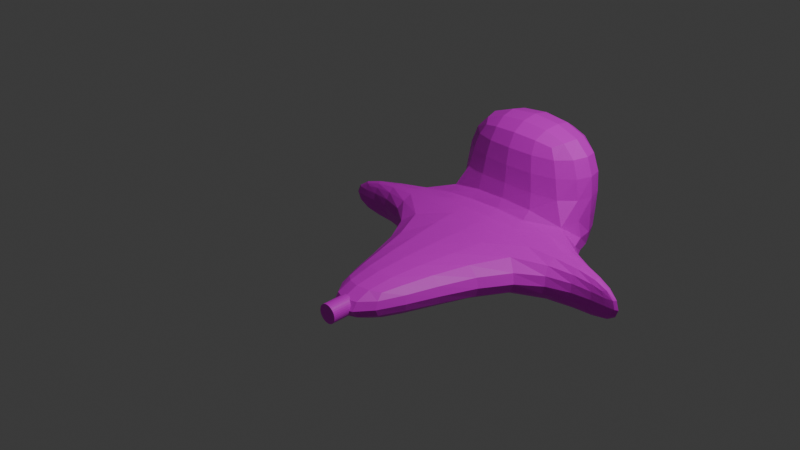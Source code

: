 # Source: Basefly.blend  (saved by Blender 4.3.34; exported with 4.5.12 LTS)
import bpy
from mathutils import Matrix  # noqa: F401  (used for matrix-valued properties, if any)

bpy.ops.wm.read_factory_settings(use_empty=True)
scene = bpy.context.scene
scene.name = 'Scene'

# ---- collections
col_collection = bpy.data.collections.new('Collection'); scene.collection.children.link(col_collection)

# ---- images (referenced by path relative to the original .blend; pixels are not part of the script)
import os
ASSET_DIR = os.environ.get("B2B_ASSET_DIR", "")  # directory of the original .blend (textures are referenced by path, not embedded)
HERE = os.path.dirname(os.path.abspath(__file__))  # packed textures are extracted next to this script under _unpacked/

def load_image(name, relpath, width, height, colorspace="sRGB"):
    """Load a texture the original file referenced (path relative to the .blend, or extracted next to this script)."""
    p = next((c for c in (os.path.join(HERE, relpath), os.path.join(ASSET_DIR, relpath)) if relpath and os.path.exists(c)), "")
    if p:
        img = bpy.data.images.load(p, check_existing=True)
        img.name = name
    else:  # same state as the original file: an image datablock whose file is absent (Cycles renders it pink)
        img = bpy.data.images.new(name, width, height)
        img.source = "FILE"
        img.filepath = "//" + (relpath or name)
    img.colorspace_settings.name = colorspace
    return img
img_material_base_color = load_image('Material Base Color', 'Smallship.png', 1024, 1024, 'sRGB')
img_cube_001_base_color = load_image('Cube.001 Base Color', 'light.png', 1024, 1024, 'sRGB')
img_cylinder_base_color = load_image('Cylinder Base Color', 'exost.png', 1024, 1024, 'sRGB')

# ---- materials (node trees are filled in below, after node groups)
mat_material = bpy.data.materials.new('Material')
mat_material.alpha_threshold = 0.0
mat_material.roughness = 0.5
mat_material.line_color = (0.0, 0.0, 0.0, 1.0)
mat_material_002 = bpy.data.materials.new('Material.002')
mat_material_001 = bpy.data.materials.new('Material.001')

# ---- material node trees
mat_material.use_nodes = True; mat_material.node_tree.nodes.clear()
_N = mat_material.node_tree.nodes; _L = mat_material.node_tree.links
n0 = _N.new('ShaderNodeOutputMaterial'); n0.name = 'Material Output'; n0.location = (300, 300)
n1 = _N.new('ShaderNodeBsdfPrincipled'); n1.name = 'Principled BSDF'; n1.location = (10, 300)
n1.inputs[3].default_value = 1.45
n2 = _N.new('ShaderNodeTexImage'); n2.name = 'Image Texture'; n2.location = (-280, 275)
n2.image = img_material_base_color
_L.new(n1.outputs[0], n0.inputs[0])
_L.new(n2.outputs[0], n1.inputs[0])
n0.is_active_output = True
mat_material_002.use_nodes = True; mat_material_002.node_tree.nodes.clear()
_N = mat_material_002.node_tree.nodes; _L = mat_material_002.node_tree.links
n0 = _N.new('ShaderNodeBsdfPrincipled'); n0.name = 'Principled BSDF'; n0.location = (10, 300)
n1 = _N.new('ShaderNodeOutputMaterial'); n1.name = 'Material Output'; n1.location = (300, 300)
n2 = _N.new('ShaderNodeTexImage'); n2.name = 'Image Texture'; n2.location = (-280, 275)
n2.image = img_cube_001_base_color
_L.new(n0.outputs[0], n1.inputs[0])
_L.new(n2.outputs[0], n0.inputs[0])
n1.is_active_output = True
mat_material_001.use_nodes = True; mat_material_001.node_tree.nodes.clear()
_N = mat_material_001.node_tree.nodes; _L = mat_material_001.node_tree.links
n0 = _N.new('ShaderNodeBsdfPrincipled'); n0.name = 'Principled BSDF'; n0.location = (10, 300)
n1 = _N.new('ShaderNodeOutputMaterial'); n1.name = 'Material Output'; n1.location = (300, 300)
n2 = _N.new('ShaderNodeTexImage'); n2.name = 'Image Texture'; n2.location = (-280, 275)
n2.image = img_cylinder_base_color
_L.new(n0.outputs[0], n1.inputs[0])
_L.new(n2.outputs[0], n0.inputs[0])
n1.is_active_output = True

# ---- world
world_world = bpy.data.worlds.new('World'); scene.world = world_world
world_world.use_nodes = True; world_world.node_tree.nodes.clear()
_N = world_world.node_tree.nodes; _L = world_world.node_tree.links
n0 = _N.new('ShaderNodeOutputWorld'); n0.name = 'World Output'; n0.location = (300, 300)
n1 = _N.new('ShaderNodeBackground'); n1.name = 'Background'; n1.location = (10, 300)
n1.inputs[0].default_value = (0.05088, 0.05088, 0.05088, 1.0)
_L.new(n1.outputs[0], n0.inputs[0])
n0.is_active_output = True
world_world.color = (0.05088, 0.05088, 0.05088)
world_world.sun_shadow_jitter_overblur = 0.0

# ---- cameras
cam_camera = bpy.data.cameras.new('Camera')
cam_camera.clip_end = 100.0
cam_camera.ortho_scale = 7.314

# ---- lights
light_light = bpy.data.lights.new('Light', 'POINT')
light_light.energy = 1000.0
light_light.shadow_soft_size = 0.1

# ---- meshes
me_cube = bpy.data.meshes.new('Cube')
me_cube.from_pydata([(1.0, 2.434, -0.4388), (1.0, 2.434, -1.0), (0.3356, -1.0, -0.4388), (0.3356, -1.0, -1.0), (-1.0, 2.434, -0.4388), (-1.0, 2.434, -1.0), (-0.3356, -1.0, -0.4388), (-0.3356, -1.0, -1.0), (-0.7862, 1.691, -1.0), (0.7777, 1.691, -0.4388), (-0.7862, 1.691, -0.4388), (0.7777, 1.691, -1.0), (-1.0, 1.433, 0.6913), (-1.0, 2.692, 0.6913), (1.0, 2.692, 0.6913), (1.0, 1.433, 0.6913), (-0.7862, 1.128, -1.0), (0.7777, 1.128, -0.4388), (-0.7862, 1.128, -0.4388), (0.7777, 1.128, -1.0), (-2.075, 1.128, -0.4388), (-2.075, 1.167, -0.4388), (-2.075, 1.167, -1.0), (-2.075, 1.128, -1.0), (2.038, 1.128, -1.0), (2.038, 1.161, -1.0), (2.038, 1.161, -0.4388), (2.038, 1.128, -0.4388)], [], [(17, 18, 6, 2), (3, 2, 6, 7), (8, 10, 4, 5), (16, 19, 3, 7), (19, 17, 2, 3), (5, 4, 0, 1), (1, 0, 9, 11), (5, 1, 11, 8), (10, 8, 22, 21), (9, 0, 14, 15), (14, 13, 12, 15), (4, 10, 12, 13), (0, 4, 13, 14), (10, 9, 15, 12), (7, 6, 18, 16), (19, 11, 25, 24), (8, 11, 19, 16), (9, 10, 18, 17), (23, 20, 21, 22), (18, 10, 21, 20), (16, 18, 20, 23), (8, 16, 23, 22), (25, 26, 27, 24), (17, 19, 24, 27), (9, 17, 27, 26), (11, 9, 26, 25)])
_uv = me_cube.uv_layers.new(name='UVMap')
_uv.uv.foreach_set('vector', [0.625, 0.5951, 0.875, 0.5951, 0.875, 0.75, 0.625, 0.75, 0.375, 0.75, 0.625, 0.75, 0.625, 1.0, 0.375, 1.0, 0.375, 0.1959, 0.625, 0.1959, 0.625, 0.25, 0.375, 0.25, 0.125, 0.5951, 0.375, 0.5951, 0.375, 0.75, 0.125, 0.75, 0.375, 0.5951, 0.625, 0.5951, 0.625, 0.75, 0.375, 0.75, 0.375, 0.25, 0.625, 0.25, 0.625, 0.5, 0.375, 0.5, 0.375, 0.5, 0.625, 0.5, 0.625, 0.5541, 0.375, 0.5541, 0.125, 0.5, 0.375, 0.5, 0.375, 0.5541, 0.125, 0.5541, 0.625, 0.1959, 0.375, 0.1959, 0.375, 0.1959, 0.625, 0.1959, 0.625, 0.5541, 0.625, 0.5, 0.625, 0.5, 0.625, 0.5541, 0.625, 0.5, 0.875, 0.5, 0.875, 0.5541, 0.625, 0.5541, 0.625, 0.25, 0.625, 0.1959, 0.625, 0.1959, 0.625, 0.25, 0.625, 0.5, 0.625, 0.25, 0.625, 0.25, 0.625, 0.5, 0.875, 0.5541, 0.625, 0.5541, 0.625, 0.5541, 0.875, 0.5541, 0.375, 0.0, 0.625, 0.0, 0.625, 0.1549, 0.375, 0.1549, 0.375, 0.5951, 0.375, 0.5541, 0.375, 0.5541, 0.375, 0.5951, 0.125, 0.5541, 0.375, 0.5541, 0.375, 0.5951, 0.125, 0.5951, 0.625, 0.5541, 0.875, 0.5541, 0.875, 0.5951, 0.625, 0.5951, 0.375, 0.1549, 0.625, 0.1549, 0.625, 0.1959, 0.375, 0.1959, 0.875, 0.5951, 0.875, 0.5541, 0.875, 0.5541, 0.875, 0.5951, 0.375, 0.1549, 0.625, 0.1549, 0.625, 0.1549, 0.375, 0.1549, 0.125, 0.5541, 0.125, 0.5951, 0.125, 0.5951, 0.125, 0.5541, 0.375, 0.5541, 0.625, 0.5541, 0.625, 0.5951, 0.375, 0.5951, 0.625, 0.5951, 0.375, 0.5951, 0.375, 0.5951, 0.625, 0.5951, 0.625, 0.5541, 0.625, 0.5951, 0.625, 0.5951, 0.625, 0.5541, 0.375, 0.5541, 0.625, 0.5541, 0.625, 0.5541, 0.375, 0.5541])
me_cube.materials.append(mat_material)
me_cube.use_mirror_vertex_groups = False
me_cube.update()
me_cube_001 = bpy.data.meshes.new('Cube.001')
me_cube_001.from_pydata([(-1.0, -1.0, -1.0), (-1.0, -1.0, 1.0), (-1.0, 1.0, -1.0), (-1.0, 1.0, 1.0), (1.0, -1.0, -1.0), (1.0, -1.0, 1.0), (1.0, 1.0, -1.0), (1.0, 1.0, 1.0)], [], [(0, 1, 3, 2), (2, 3, 7, 6), (6, 7, 5, 4), (4, 5, 1, 0), (2, 6, 4, 0), (7, 3, 1, 5)])
_uv = me_cube_001.uv_layers.new(name='UVMap')
_uv.uv.foreach_set('vector', [0.375, 0.0, 0.625, 0.0, 0.625, 0.25, 0.375, 0.25, 0.375, 0.25, 0.625, 0.25, 0.625, 0.5, 0.375, 0.5, 0.375, 0.5, 0.625, 0.5, 0.625, 0.75, 0.375, 0.75, 0.375, 0.75, 0.625, 0.75, 0.625, 1.0, 0.375, 1.0, 0.125, 0.5, 0.375, 0.5, 0.375, 0.75, 0.125, 0.75, 0.625, 0.5, 0.875, 0.5, 0.875, 0.75, 0.625, 0.75])
me_cube_001.materials.append(mat_material_002)
me_cube_001.update()
me_cylinder = bpy.data.meshes.new('Cylinder')
me_cylinder.from_pydata([(0.0, 1.0, -1.0), (0.0, 1.0, 1.0), (0.1951, 0.9808, -1.0), (0.1951, 0.9808, 1.0), (0.3827, 0.9239, -1.0), (0.3827, 0.9239, 1.0), (0.5556, 0.8315, -1.0), (0.5556, 0.8315, 1.0), (0.7071, 0.7071, -1.0), (0.7071, 0.7071, 1.0), (0.8315, 0.5556, -1.0), (0.8315, 0.5556, 1.0), (0.9239, 0.3827, -1.0), (0.9239, 0.3827, 1.0), (0.9808, 0.1951, -1.0), (0.9808, 0.1951, 1.0), (1.0, 0.0, -1.0), (1.0, 0.0, 1.0), (0.9808, -0.1951, -1.0), (0.9808, -0.1951, 1.0), (0.9239, -0.3827, -1.0), (0.9239, -0.3827, 1.0), (0.8315, -0.5556, -1.0), (0.8315, -0.5556, 1.0), (0.7071, -0.7071, -1.0), (0.7071, -0.7071, 1.0), (0.5556, -0.8315, -1.0), (0.5556, -0.8315, 1.0), (0.3827, -0.9239, -1.0), (0.3827, -0.9239, 1.0), (0.1951, -0.9808, -1.0), (0.1951, -0.9808, 1.0), (0.0, -1.0, -1.0), (0.0, -1.0, 1.0), (-0.1951, -0.9808, -1.0), (-0.1951, -0.9808, 1.0), (-0.3827, -0.9239, -1.0), (-0.3827, -0.9239, 1.0), (-0.5556, -0.8315, -1.0), (-0.5556, -0.8315, 1.0), (-0.7071, -0.7071, -1.0), (-0.7071, -0.7071, 1.0), (-0.8315, -0.5556, -1.0), (-0.8315, -0.5556, 1.0), (-0.9239, -0.3827, -1.0), (-0.9239, -0.3827, 1.0), (-0.9808, -0.1951, -1.0), (-0.9808, -0.1951, 1.0), (-1.0, 0.0, -1.0), (-1.0, 0.0, 1.0), (-0.9808, 0.1951, -1.0), (-0.9808, 0.1951, 1.0), (-0.9239, 0.3827, -1.0), (-0.9239, 0.3827, 1.0), (-0.8315, 0.5556, -1.0), (-0.8315, 0.5556, 1.0), (-0.7071, 0.7071, -1.0), (-0.7071, 0.7071, 1.0), (-0.5556, 0.8315, -1.0), (-0.5556, 0.8315, 1.0), (-0.3827, 0.9239, -1.0), (-0.3827, 0.9239, 1.0), (-0.1951, 0.9808, -1.0), (-0.1951, 0.9808, 1.0)], [], [(0, 1, 3, 2), (2, 3, 5, 4), (4, 5, 7, 6), (6, 7, 9, 8), (8, 9, 11, 10), (10, 11, 13, 12), (12, 13, 15, 14), (14, 15, 17, 16), (16, 17, 19, 18), (18, 19, 21, 20), (20, 21, 23, 22), (22, 23, 25, 24), (24, 25, 27, 26), (26, 27, 29, 28), (28, 29, 31, 30), (30, 31, 33, 32), (32, 33, 35, 34), (34, 35, 37, 36), (36, 37, 39, 38), (38, 39, 41, 40), (40, 41, 43, 42), (42, 43, 45, 44), (44, 45, 47, 46), (46, 47, 49, 48), (48, 49, 51, 50), (50, 51, 53, 52), (52, 53, 55, 54), (54, 55, 57, 56), (56, 57, 59, 58), (58, 59, 61, 60), (3, 1, 63, 61, 59, 57, 55, 53, 51, 49, 47, 45, 43, 41, 39, 37, 35, 33, 31, 29, 27, 25, 23, 21, 19, 17, 15, 13, 11, 9, 7, 5), (60, 61, 63, 62), (62, 63, 1, 0), (0, 2, 4, 6, 8, 10, 12, 14, 16, 18, 20, 22, 24, 26, 28, 30, 32, 34, 36, 38, 40, 42, 44, 46, 48, 50, 52, 54, 56, 58, 60, 62)])
_uv = me_cylinder.uv_layers.new(name='UVMap')
_uv.uv.foreach_set('vector', [1.0, 0.5, 1.0, 1.0, 0.9688, 1.0, 0.9688, 0.5, 0.9688, 0.5, 0.9688, 1.0, 0.9375, 1.0, 0.9375, 0.5, 0.9375, 0.5, 0.9375, 1.0, 0.9062, 1.0, 0.9062, 0.5, 0.9062, 0.5, 0.9062, 1.0, 0.875, 1.0, 0.875, 0.5, 0.875, 0.5, 0.875, 1.0, 0.8438, 1.0, 0.8438, 0.5, 0.8438, 0.5, 0.8438, 1.0, 0.8125, 1.0, 0.8125, 0.5, 0.8125, 0.5, 0.8125, 1.0, 0.7812, 1.0, 0.7812, 0.5, 0.7812, 0.5, 0.7812, 1.0, 0.75, 1.0, 0.75, 0.5, 0.75, 0.5, 0.75, 1.0, 0.7188, 1.0, 0.7188, 0.5, 0.7188, 0.5, 0.7188, 1.0, 0.6875, 1.0, 0.6875, 0.5, 0.6875, 0.5, 0.6875, 1.0, 0.6562, 1.0, 0.6562, 0.5, 0.6562, 0.5, 0.6562, 1.0, 0.625, 1.0, 0.625, 0.5, 0.625, 0.5, 0.625, 1.0, 0.5938, 1.0, 0.5938, 0.5, 0.5938, 0.5, 0.5938, 1.0, 0.5625, 1.0, 0.5625, 0.5, 0.5625, 0.5, 0.5625, 1.0, 0.5312, 1.0, 0.5312, 0.5, 0.5312, 0.5, 0.5312, 1.0, 0.5, 1.0, 0.5, 0.5, 0.5, 0.5, 0.5, 1.0, 0.4688, 1.0, 0.4688, 0.5, 0.4688, 0.5, 0.4688, 1.0, 0.4375, 1.0, 0.4375, 0.5, 0.4375, 0.5, 0.4375, 1.0, 0.4062, 1.0, 0.4062, 0.5, 0.4062, 0.5, 0.4062, 1.0, 0.375, 1.0, 0.375, 0.5, 0.375, 0.5, 0.375, 1.0, 0.3438, 1.0, 0.3438, 0.5, 0.3438, 0.5, 0.3438, 1.0, 0.3125, 1.0, 0.3125, 0.5, 0.3125, 0.5, 0.3125, 1.0, 0.2812, 1.0, 0.2812, 0.5, 0.2812, 0.5, 0.2812, 1.0, 0.25, 1.0, 0.25, 0.5, 0.25, 0.5, 0.25, 1.0, 0.2188, 1.0, 0.2188, 0.5, 0.2188, 0.5, 0.2188, 1.0, 0.1875, 1.0, 0.1875, 0.5, 0.1875, 0.5, 0.1875, 1.0, 0.1562, 1.0, 0.1562, 0.5, 0.1562, 0.5, 0.1562, 1.0, 0.125, 1.0, 0.125, 0.5, 0.125, 0.5, 0.125, 1.0, 0.09375, 1.0, 0.09375, 0.5, 0.09375, 0.5, 0.09375, 1.0, 0.0625, 1.0, 0.0625, 0.5, 0.2968, 0.4854, 0.25, 0.49, 0.2032, 0.4854, 0.1582, 0.4717, 0.1167, 0.4496, 0.08029, 0.4197, 0.05045, 0.3833, 0.02827, 0.3418, 0.01461, 0.2968, 0.01, 0.25, 0.01461, 0.2032, 0.02827, 0.1582, 0.05045, 0.1167, 0.08029, 0.08029, 0.1167, 0.05045, 0.1582, 0.02827, 0.2032, 0.01461, 0.25, 0.01, 0.2968, 0.01461, 0.3418, 0.02827, 0.3833, 0.05045, 0.4197, 0.08029, 0.4496, 0.1167, 0.4717, 0.1582, 0.4854, 0.2032, 0.49, 0.25, 0.4854, 0.2968, 0.4717, 0.3418, 0.4496, 0.3833, 0.4197, 0.4197, 0.3833, 0.4496, 0.3418, 0.4717, 0.0625, 0.5, 0.0625, 1.0, 0.03125, 1.0, 0.03125, 0.5, 0.03125, 0.5, 0.03125, 1.0, 0.0, 1.0, 0.0, 0.5, 0.75, 0.49, 0.7968, 0.4854, 0.8418, 0.4717, 0.8833, 0.4496, 0.9197, 0.4197, 0.9496, 0.3833, 0.9717, 0.3418, 0.9854, 0.2968, 0.99, 0.25, 0.9854, 0.2032, 0.9717, 0.1582, 0.9496, 0.1167, 0.9197, 0.08029, 0.8833, 0.05045, 0.8418, 0.02827, 0.7968, 0.01461, 0.75, 0.01, 0.7032, 0.01461, 0.6582, 0.02827, 0.6167, 0.05045, 0.5803, 0.08029, 0.5504, 0.1167, 0.5283, 0.1582, 0.5146, 0.2032, 0.51, 0.25, 0.5146, 0.2968, 0.5283, 0.3418, 0.5504, 0.3833, 0.5803, 0.4197, 0.6167, 0.4496, 0.6582, 0.4717, 0.7032, 0.4854])
me_cylinder.materials.append(mat_material_001)
me_cylinder.update()

# ---- objects
ob_cube = bpy.data.objects.new('Cube', me_cube)
ob_light = bpy.data.objects.new('Light', light_light)
ob_camera = bpy.data.objects.new('Camera', cam_camera)
ob_cube_001 = bpy.data.objects.new('Cube.001', me_cube_001)
ob_cylinder = bpy.data.objects.new('Cylinder', me_cylinder)

# ---- transforms, parenting, visibility, modifiers, constraints
ob_cube.parent = ob_cylinder
ob_cube.matrix_parent_inverse = Matrix(((9.234, 0.0, 0.0, -0.0), (-0.0, -0.2896, 9.141, 6.31), (0.0, -4.441, -0.1407, -3.433), (-0.0, 0.0, -0.0, 1.0)))
ob_cube.location = (0.0, 0.0, 0.0)
ob_cube.lock_rotations_4d = False
ob_cube.empty_display_type = 'ARROWS'
ob_cube.lineart.crease_threshold = 0.0
_m = ob_cube.modifiers.new('Subdivision', 'SUBSURF')
ob_light.location = (4.076, 1.005, 5.904)
ob_light.rotation_euler = (0.6503, 0.05522, 1.866)
ob_light.lock_rotations_4d = False
ob_light.empty_display_type = 'ARROWS'
ob_light.color = (0.0, 0.0, 0.0, 0.0)
ob_light.lineart.crease_threshold = 0.0
ob_camera.location = (7.359, -6.926, 4.958)
ob_camera.rotation_euler = (1.109, 0.0, 0.8149)
ob_camera.lock_rotations_4d = False
ob_camera.empty_display_type = 'ARROWS'
ob_camera.color = (0.0, 0.0, 0.0, 0.0)
ob_camera.display_type = 'WIRE'
ob_camera.lineart.crease_threshold = 0.0
ob_cube_001.parent = ob_cylinder
ob_cube_001.matrix_parent_inverse = Matrix(((9.234, 0.0, 0.0, -0.0), (-0.0, -0.2896, 9.141, 6.31), (0.0, -4.441, -0.1407, -3.433), (-0.0, 0.0, -0.0, 1.0)))
ob_cube_001.location = (-3.937e-05, 2.546, -0.5033)
ob_cube_001.scale = (0.1423, 0.2078, 0.086)
ob_cylinder.location = (0.0, -0.7505, -0.7141)
ob_cylinder.rotation_euler = (1.602, -0.0, 0.0)
ob_cylinder.scale = (0.1083, 0.1093, 0.2251)

# ---- collection membership
col_collection.objects.link(ob_cube)
col_collection.objects.link(ob_light)
col_collection.objects.link(ob_camera)
col_collection.objects.link(ob_cube_001)
col_collection.objects.link(ob_cylinder)

# ---- scene / render settings (as saved in the file)
scene.camera = ob_camera
scene.frame_start = 1; scene.frame_end = 250; scene.frame_set(1)
scene.render.engine = 'BLENDER_EEVEE_NEXT'
bpy.context.view_layer.update()
